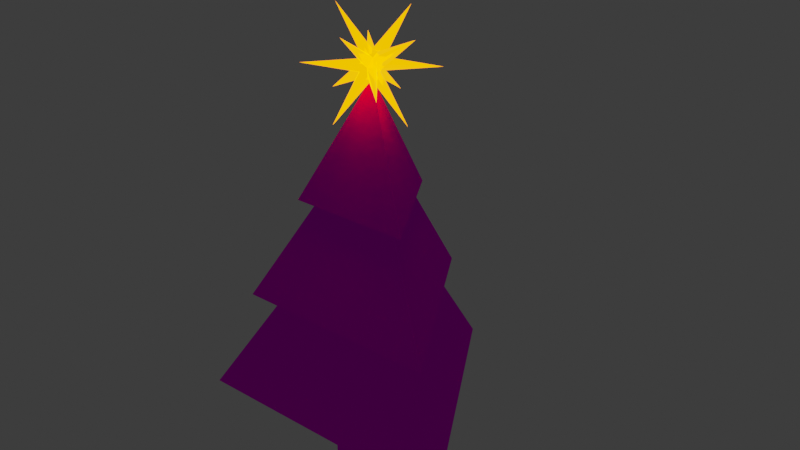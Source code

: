 # Source: SM_christmastree.blend  (saved by Blender 2.93.20; exported with 4.5.12 LTS)
import bpy
from mathutils import Matrix  # noqa: F401  (used for matrix-valued properties, if any)

bpy.ops.wm.read_factory_settings(use_empty=True)
scene = bpy.context.scene
scene.name = 'Scene'

# ---- collections
col_collection = bpy.data.collections.new('Collection'); scene.collection.children.link(col_collection)

# ---- images (referenced by path relative to the original .blend; pixels are not part of the script)
import os
ASSET_DIR = os.environ.get("B2B_ASSET_DIR", "")  # directory of the original .blend (textures are referenced by path, not embedded)
HERE = os.path.dirname(os.path.abspath(__file__))  # packed textures are extracted next to this script under _unpacked/

def load_image(name, relpath, width, height, colorspace="sRGB"):
    """Load a texture the original file referenced (path relative to the .blend, or extracted next to this script)."""
    p = next((c for c in (os.path.join(HERE, relpath), os.path.join(ASSET_DIR, relpath)) if relpath and os.path.exists(c)), "")
    if p:
        img = bpy.data.images.load(p, check_existing=True)
        img.name = name
    else:  # same state as the original file: an image datablock whose file is absent (Cycles renders it pink)
        img = bpy.data.images.new(name, width, height)
        img.source = "FILE"
        img.filepath = "//" + (relpath or name)
    img.colorspace_settings.name = colorspace
    return img
img_treetex_png = load_image('treetex.png', 'treetex.png', 1024, 1024, 'sRGB')

# ---- materials (node trees are filled in below, after node groups)
mat_material_001 = bpy.data.materials.new('Material.001')
mat_material_001.use_transparent_shadow = False
mat_material_002 = bpy.data.materials.new('Material.002')
mat_material_002.use_transparent_shadow = False

# ---- material node trees
mat_material_001.use_nodes = True; mat_material_001.node_tree.nodes.clear()
_N = mat_material_001.node_tree.nodes; _L = mat_material_001.node_tree.links
n0 = _N.new('ShaderNodeBsdfPrincipled'); n0.name = 'Principled BSDF'; n0.location = (10, 300)
n0.distribution = 'GGX'
n0.subsurface_method = 'BURLEY'
n0.inputs[3].default_value = 1.45
n0.inputs[13].default_value = 0.0
n0.inputs[27].default_value = (0.0, 0.0, 0.0, 1.0)
n0.inputs[28].default_value = 1.0
n1 = _N.new('ShaderNodeOutputMaterial'); n1.name = 'Material Output'; n1.location = (300, 300)
n2 = _N.new('ShaderNodeTexImage'); n2.name = 'Image Texture'; n2.location = (-349, 91)
n2.image = img_treetex_png
_L.new(n0.outputs[0], n1.inputs[0])
_L.new(n2.outputs[0], n0.inputs[0])
n1.is_active_output = True
mat_material_002.use_nodes = True; mat_material_002.node_tree.nodes.clear()
_N = mat_material_002.node_tree.nodes; _L = mat_material_002.node_tree.links
n0 = _N.new('ShaderNodeBsdfPrincipled'); n0.name = 'Principled BSDF'; n0.location = (10, 300)
n0.distribution = 'GGX'
n0.subsurface_method = 'BURLEY'
n0.inputs[0].default_value = (0.8, 0.3539, 0.004945, 1.0)
n0.inputs[1].default_value = 1.0
n0.inputs[2].default_value = 0.1182
n0.inputs[3].default_value = 1.45
n0.inputs[13].default_value = 0.5836
n0.inputs[27].default_value = (0.7474, 0.1901, 0.0, 1.0)
n0.inputs[28].default_value = 4.0
n1 = _N.new('ShaderNodeOutputMaterial'); n1.name = 'Material Output'; n1.location = (300, 300)
_L.new(n0.outputs[0], n1.inputs[0])
n1.is_active_output = True

# ---- world
world_world = bpy.data.worlds.new('World'); scene.world = world_world
world_world.use_nodes = True; world_world.node_tree.nodes.clear()
_N = world_world.node_tree.nodes; _L = world_world.node_tree.links
n0 = _N.new('ShaderNodeOutputWorld'); n0.name = 'World Output'; n0.location = (300, 300)
n1 = _N.new('ShaderNodeBackground'); n1.name = 'Background'; n1.location = (10, 300)
n1.inputs[0].default_value = (0.03942, 0.03942, 0.03942, 1.0)
_L.new(n1.outputs[0], n0.inputs[0])
n0.is_active_output = True
world_world.color = (0.05088, 0.05088, 0.05088)
world_world.use_sun_shadow = False
world_world.sun_shadow_jitter_overblur = 0.0

# ---- meshes
me_cone = bpy.data.meshes.new('Cone')
me_cone.from_pydata([(2.944e-09, 1.148, -1.0), (0.9943, -0.5741, -1.0), (-0.9943, -0.5741, -1.0), (0.0, 0.0, 1.0), (-2.976e-09, 0.8502, -1.0), (0.7363, -0.4251, -1.0), (-0.7363, -0.4251, -1.0), (2.265e-08, 1.955, -2.71), (1.693, -0.9773, -2.71), (-1.693, -0.9773, -2.71), (6.499e-09, 1.449, -2.71), (1.255, -0.7243, -2.71), (-1.255, -0.7243, -2.71), (3.79e-08, 2.627, -4.424), (2.275, -1.314, -4.424), (-2.275, -1.314, -4.424), (-4.98e-08, 0.6643, -4.424), (0.5753, -0.3322, -4.424), (-0.5753, -0.3322, -4.424), (-4.98e-08, 0.6643, -5.829), (0.5753, -0.3322, -5.829), (-0.5753, -0.3322, -5.829)], [], [(0, 3, 1), (2, 0, 4, 6), (1, 3, 2), (2, 3, 0), (6, 4, 7, 9), (1, 2, 6, 5), (0, 1, 5, 4), (9, 7, 10, 12), (5, 6, 9, 8), (4, 5, 8, 7), (12, 10, 13, 15), (8, 9, 12, 11), (7, 8, 11, 10), (15, 13, 16, 18), (11, 12, 15, 14), (10, 11, 14, 13), (18, 16, 19, 21), (14, 15, 18, 17), (13, 14, 17, 16), (19, 20, 21), (17, 18, 21, 20), (16, 17, 20, 19)])
_uv = me_cone.uv_layers.new(name='UVMap')
_uv.uv.foreach_set('vector', [0.5451, 0.511, 0.4962, 0.6049, 0.4718, 0.511, 0.04215, 0.13, 0.25, 0.49, 0.25, 0.49, 0.04215, 0.13, 0.5401, 0.5102, 0.4983, 0.6028, 0.4565, 0.5102, 0.5309, 0.5083, 0.5068, 0.6009, 0.4586, 0.5083, 0.5247, 0.5083, 0.4711, 0.5083, 0.4247, 0.429, 0.5479, 0.429, 0.4578, 0.13, 0.04215, 0.13, 0.04215, 0.13, 0.4578, 0.13, 0.25, 0.49, 0.4578, 0.13, 0.4578, 0.13, 0.25, 0.49, 0.04215, 0.13, 0.25, 0.49, 0.25, 0.49, 0.04215, 0.13, 0.5292, 0.5102, 0.4674, 0.5102, 0.4272, 0.4309, 0.5694, 0.4309, 0.5324, 0.511, 0.4781, 0.511, 0.4546, 0.4307, 0.5794, 0.4307, 0.5372, 0.429, 0.446, 0.429, 0.3965, 0.3496, 0.562, 0.3496, 0.4578, 0.13, 0.04215, 0.13, 0.04215, 0.13, 0.4578, 0.13, 0.25, 0.49, 0.4578, 0.13, 0.4578, 0.13, 0.25, 0.49, 0.04215, 0.13, 0.25, 0.49, 0.25, 0.49, 0.04215, 0.13, 0.551, 0.4309, 0.4456, 0.4309, 0.4027, 0.3515, 0.5939, 0.3515, 0.5579, 0.4307, 0.4654, 0.4307, 0.4403, 0.3503, 0.608, 0.3503, 0.5208, 0.3496, 0.4789, 0.3496, 0.4789, 0.2846, 0.5208, 0.2846, 0.4578, 0.13, 0.04215, 0.13, 0.04215, 0.13, 0.4578, 0.13, 0.25, 0.49, 0.4578, 0.13, 0.4578, 0.13, 0.25, 0.49, 0.75, 0.49, 0.9578, 0.13, 0.5422, 0.13, 0.5225, 0.3515, 0.4741, 0.3515, 0.4741, 0.2865, 0.5225, 0.2865, 0.5245, 0.3503, 0.4821, 0.3503, 0.4821, 0.2844, 0.5245, 0.2844])
me_cone.materials.append(mat_material_001)
me_cone.use_remesh_fix_poles = True
me_cone.use_remesh_preserve_attributes = False
me_cone.update()
me_icosphere = bpy.data.meshes.new('Icosphere')
me_icosphere.from_pydata([(0.0, 0.0, -1.0), (0.7236, -0.5257, -0.4472), (-0.04486, -0.1381, -0.07259), (-0.2067, 0.0, -0.1034), (-0.04486, 0.1381, -0.07259), (0.7236, 0.5257, -0.4472), (0.04486, -0.1381, 0.07259), (-0.7236, -0.5257, 0.4472), (-0.7236, 0.5257, 0.4472), (0.04486, 0.1381, 0.07259), (0.2067, 0.0, 0.1034), (0.0, 0.0, 1.0), (-0.03509, -0.108, -0.1837), (0.09186, -0.06674, -0.1837), (0.04267, -0.1313, -0.08534), (0.1966, 0.0, -0.1215), (0.09186, 0.06674, -0.1837), (-0.1135, -1.615e-09, -0.1837), (-0.6882, -0.5, -0.5257), (-0.03509, 0.108, -0.1837), (-0.6882, 0.5, -0.5257), (0.04267, 0.1313, -0.08534), (0.1033, -0.03356, 0.0), (0.1033, 0.03356, 0.0), (0.0, -1.0, 0.0), (0.09541, -0.1313, 0.0), (-0.1033, -0.03356, 0.0), (-0.09541, -0.1313, 0.0), (-0.09541, 0.1313, 0.0), (-0.1033, 0.03356, 0.0), (0.09541, 0.1313, 0.0), (0.0, 1.0, 0.0), (0.6882, -0.5, 0.5257), (-0.04267, -0.1313, 0.08534), (-0.1966, 0.0, 0.1215), (-0.04267, 0.1313, 0.08534), (0.6882, 0.5, 0.5257), (0.03509, -0.108, 0.1837), (0.1135, -1.615e-09, 0.1837), (-0.09186, -0.06674, 0.1837), (-0.09186, 0.06674, 0.1837), (0.03509, 0.108, 0.1837)], [], [(0, 13, 12), (1, 13, 15), (0, 12, 17), (0, 17, 19), (0, 19, 16), (1, 15, 22), (2, 14, 24), (3, 18, 26), (4, 20, 28), (5, 21, 30), (1, 22, 25), (2, 24, 27), (3, 26, 29), (4, 28, 31), (5, 30, 23), (6, 32, 37), (7, 33, 39), (8, 34, 40), (9, 35, 41), (10, 36, 38), (38, 41, 11), (38, 36, 41), (36, 9, 41), (41, 40, 11), (41, 35, 40), (35, 8, 40), (40, 39, 11), (40, 34, 39), (34, 7, 39), (39, 37, 11), (39, 33, 37), (33, 6, 37), (37, 38, 11), (37, 32, 38), (32, 10, 38), (23, 36, 10), (23, 30, 36), (30, 9, 36), (31, 35, 9), (31, 28, 35), (28, 8, 35), (29, 34, 8), (29, 26, 34), (26, 7, 34), (27, 33, 7), (27, 24, 33), (24, 6, 33), (25, 32, 6), (25, 22, 32), (22, 10, 32), (30, 31, 9), (30, 21, 31), (21, 4, 31), (28, 29, 8), (28, 20, 29), (20, 3, 29), (26, 27, 7), (26, 18, 27), (18, 2, 27), (24, 25, 6), (24, 14, 25), (14, 1, 25), (22, 23, 10), (22, 15, 23), (15, 5, 23), (16, 21, 5), (16, 19, 21), (19, 4, 21), (19, 20, 4), (19, 17, 20), (17, 3, 20), (17, 18, 3), (17, 12, 18), (12, 2, 18), (15, 16, 5), (15, 13, 16), (13, 0, 16), (12, 14, 2), (12, 13, 14), (13, 1, 14)])
_uv = me_icosphere.uv_layers.new(name='UVMap')
_uv.uv.foreach_set('vector', [0.1818, 0.0, 0.2273, 0.07873, 0.1364, 0.07873, 0.2727, 0.1575, 0.3182, 0.07873, 0.3636, 0.1575, 0.9091, 0.0, 0.9545, 0.07873, 0.8636, 0.07873, 0.7273, 0.0, 0.7727, 0.07873, 0.6818, 0.07873, 0.5455, 0.0, 0.5909, 0.07873, 0.5, 0.07873, 0.2727, 0.1575, 0.3636, 0.1575, 0.3182, 0.2362, 0.09091, 0.1575, 0.1818, 0.1575, 0.1364, 0.2362, 0.8182, 0.1575, 0.9091, 0.1575, 0.8636, 0.2362, 0.6364, 0.1575, 0.7273, 0.1575, 0.6818, 0.2362, 0.4545, 0.1575, 0.5455, 0.1575, 0.5, 0.2362, 0.2727, 0.1575, 0.3182, 0.2362, 0.2273, 0.2362, 0.09091, 0.1575, 0.1364, 0.2362, 0.04546, 0.2362, 0.8182, 0.1575, 0.8636, 0.2362, 0.7727, 0.2362, 0.6364, 0.1575, 0.6818, 0.2362, 0.5909, 0.2362, 0.4545, 0.1575, 0.5, 0.2362, 0.4091, 0.2362, 0.1818, 0.3149, 0.2727, 0.3149, 0.2273, 0.3937, 0.0, 0.3149, 0.09091, 0.3149, 0.04546, 0.3937, 0.7273, 0.3149, 0.8182, 0.3149, 0.7727, 0.3937, 0.5455, 0.3149, 0.6364, 0.3149, 0.5909, 0.3937, 0.3636, 0.3149, 0.4545, 0.3149, 0.4091, 0.3937, 0.4091, 0.3937, 0.5, 0.3937, 0.4545, 0.4724, 0.4091, 0.3937, 0.4545, 0.3149, 0.5, 0.3937, 0.4545, 0.3149, 0.5455, 0.3149, 0.5, 0.3937, 0.5909, 0.3937, 0.6818, 0.3937, 0.6364, 0.4724, 0.5909, 0.3937, 0.6364, 0.3149, 0.6818, 0.3937, 0.6364, 0.3149, 0.7273, 0.3149, 0.6818, 0.3937, 0.7727, 0.3937, 0.8636, 0.3937, 0.8182, 0.4724, 0.7727, 0.3937, 0.8182, 0.3149, 0.8636, 0.3937, 0.8182, 0.3149, 0.9091, 0.3149, 0.8636, 0.3937, 0.04546, 0.3937, 0.1364, 0.3937, 0.09091, 0.4724, 0.04546, 0.3937, 0.09091, 0.3149, 0.1364, 0.3937, 0.09091, 0.3149, 0.1818, 0.3149, 0.1364, 0.3937, 0.2273, 0.3937, 0.3182, 0.3937, 0.2727, 0.4724, 0.2273, 0.3937, 0.2727, 0.3149, 0.3182, 0.3937, 0.2727, 0.3149, 0.3636, 0.3149, 0.3182, 0.3937, 0.4091, 0.2362, 0.4545, 0.3149, 0.3636, 0.3149, 0.4091, 0.2362, 0.5, 0.2362, 0.4545, 0.3149, 0.5, 0.2362, 0.5455, 0.3149, 0.4545, 0.3149, 0.5909, 0.2362, 0.6364, 0.3149, 0.5455, 0.3149, 0.5909, 0.2362, 0.6818, 0.2362, 0.6364, 0.3149, 0.6818, 0.2362, 0.7273, 0.3149, 0.6364, 0.3149, 0.7727, 0.2362, 0.8182, 0.3149, 0.7273, 0.3149, 0.7727, 0.2362, 0.8636, 0.2362, 0.8182, 0.3149, 0.8636, 0.2362, 0.9091, 0.3149, 0.8182, 0.3149, 0.04546, 0.2362, 0.09091, 0.3149, 0.0, 0.3149, 0.04546, 0.2362, 0.1364, 0.2362, 0.09091, 0.3149, 0.1364, 0.2362, 0.1818, 0.3149, 0.09091, 0.3149, 0.2273, 0.2362, 0.2727, 0.3149, 0.1818, 0.3149, 0.2273, 0.2362, 0.3182, 0.2362, 0.2727, 0.3149, 0.3182, 0.2362, 0.3636, 0.3149, 0.2727, 0.3149, 0.5, 0.2362, 0.5909, 0.2362, 0.5455, 0.3149, 0.5, 0.2362, 0.5455, 0.1575, 0.5909, 0.2362, 0.5455, 0.1575, 0.6364, 0.1575, 0.5909, 0.2362, 0.6818, 0.2362, 0.7727, 0.2362, 0.7273, 0.3149, 0.6818, 0.2362, 0.7273, 0.1575, 0.7727, 0.2362, 0.7273, 0.1575, 0.8182, 0.1575, 0.7727, 0.2362, 0.8636, 0.2362, 0.9545, 0.2362, 0.9091, 0.3149, 0.8636, 0.2362, 0.9091, 0.1575, 0.9545, 0.2362, 0.9091, 0.1575, 1.0, 0.1575, 0.9545, 0.2362, 0.1364, 0.2362, 0.2273, 0.2362, 0.1818, 0.3149, 0.1364, 0.2362, 0.1818, 0.1575, 0.2273, 0.2362, 0.1818, 0.1575, 0.2727, 0.1575, 0.2273, 0.2362, 0.3182, 0.2362, 0.4091, 0.2362, 0.3636, 0.3149, 0.3182, 0.2362, 0.3636, 0.1575, 0.4091, 0.2362, 0.3636, 0.1575, 0.4545, 0.1575, 0.4091, 0.2362, 0.5, 0.07873, 0.5455, 0.1575, 0.4545, 0.1575, 0.5, 0.07873, 0.5909, 0.07873, 0.5455, 0.1575, 0.5909, 0.07873, 0.6364, 0.1575, 0.5455, 0.1575, 0.6818, 0.07873, 0.7273, 0.1575, 0.6364, 0.1575, 0.6818, 0.07873, 0.7727, 0.07873, 0.7273, 0.1575, 0.7727, 0.07873, 0.8182, 0.1575, 0.7273, 0.1575, 0.8636, 0.07873, 0.9091, 0.1575, 0.8182, 0.1575, 0.8636, 0.07873, 0.9545, 0.07873, 0.9091, 0.1575, 0.9545, 0.07873, 1.0, 0.1575, 0.9091, 0.1575, 0.3636, 0.1575, 0.4091, 0.07873, 0.4545, 0.1575, 0.3636, 0.1575, 0.3182, 0.07873, 0.4091, 0.07873, 0.3182, 0.07873, 0.3636, 0.0, 0.4091, 0.07873, 0.1364, 0.07873, 0.1818, 0.1575, 0.09091, 0.1575, 0.1364, 0.07873, 0.2273, 0.07873, 0.1818, 0.1575, 0.2273, 0.07873, 0.2727, 0.1575, 0.1818, 0.1575])
me_icosphere.materials.append(mat_material_002)
me_icosphere.use_remesh_fix_poles = True
me_icosphere.use_remesh_preserve_attributes = False
me_icosphere.update()

# ---- objects
ob_tree = bpy.data.objects.new('Tree', me_cone)
ob_star = bpy.data.objects.new('Star', me_icosphere)

# ---- transforms, parenting, visibility, modifiers, constraints
ob_tree.location = (0.0, 0.0, 0.0)
ob_star.location = (0.0, 0.0, 1.175)
ob_star.rotation_euler = (-0.6702, 0.2373, -0.01639)

# ---- collection membership
col_collection.objects.link(ob_tree)
col_collection.objects.link(ob_star)

# ---- scene / render settings (as saved in the file)
scene.frame_start = 1; scene.frame_end = 250; scene.frame_set(1)
scene.render.engine = 'BLENDER_EEVEE_NEXT'
scene.cycles.use_denoising = False
scene.cycles.samples = 128
scene.cycles.sampling_pattern = 'TABULATED_SOBOL'
scene.cycles.use_adaptive_sampling = False
scene.cycles.use_light_tree = False
scene.view_settings.view_transform = 'Filmic'
bpy.context.view_layer.update()

# ---- added for rendering (the .blend has no active camera): camera
cam_auto = bpy.data.cameras.new('AutoCamera')
cam_auto.lens = 50.0
cam_auto.sensor_width = 36.0
cam_auto.clip_end = 1000.0
ob_auto_camera = bpy.data.objects.new('AutoCamera', cam_auto)
scene.collection.objects.link(ob_auto_camera)
ob_auto_camera.location = (9.70284, -11.0375, 6.20345)
ob_auto_camera.rotation_euler = (1.09748, -7.21219e-08, 0.694738)
scene.camera = ob_auto_camera
bpy.context.view_layer.update()
